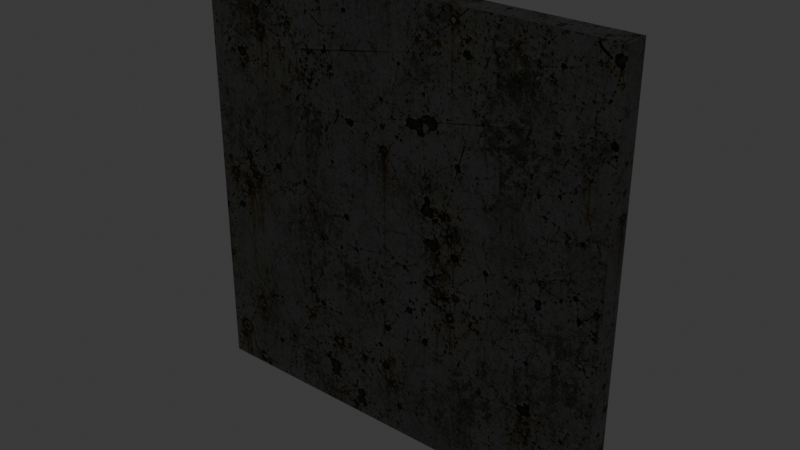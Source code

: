 # Source: panel.blend  (saved by Blender 5.2.45; exported with 4.5.12 LTS)
import bpy
from mathutils import Matrix  # noqa: F401  (used for matrix-valued properties, if any)

bpy.ops.wm.read_factory_settings(use_empty=True)
scene = bpy.context.scene
scene.name = 'Scene'

# ---- collections
col_collection = bpy.data.collections.new('Collection'); scene.collection.children.link(col_collection)

# ---- images (referenced by path relative to the original .blend; pixels are not part of the script)
import os
ASSET_DIR = os.environ.get("B2B_ASSET_DIR", "")  # directory of the original .blend (textures are referenced by path, not embedded)
HERE = os.path.dirname(os.path.abspath(__file__))  # packed textures are extracted next to this script under _unpacked/

def load_image(name, relpath, width, height, colorspace="sRGB"):
    """Load a texture the original file referenced (path relative to the .blend, or extracted next to this script)."""
    p = next((c for c in (os.path.join(HERE, relpath), os.path.join(ASSET_DIR, relpath)) if relpath and os.path.exists(c)), "")
    if p:
        img = bpy.data.images.load(p, check_existing=True)
        img.name = name
    else:  # same state as the original file: an image datablock whose file is absent (Cycles renders it pink)
        img = bpy.data.images.new(name, width, height)
        img.source = "FILE"
        img.filepath = "//" + (relpath or name)
    img.colorspace_settings.name = colorspace
    return img
img_industrial_surface_png = load_image('industrial-surface.png', '_unpacked/industrial-surface.877fd4ee.png', 1254, 1254, 'sRGB')

# ---- materials (node trees are filled in below, after node groups)
mat_dark_structure = bpy.data.materials.new('dark-structure')
mat_dark_structure.diffuse_color = (0.1, 0.12, 0.125, 1.0)
mat_paint_1 = bpy.data.materials.new('paint-1')
mat_paint_1.diffuse_color = (0.675, 0.663, 0.602, 1.0)
mat_machined_alloy = bpy.data.materials.new('machined-alloy')
mat_machined_alloy.diffuse_color = (0.25, 0.28, 0.27, 1.0)

# ---- material node trees
mat_dark_structure.use_nodes = True; mat_dark_structure.node_tree.nodes.clear()
_N = mat_dark_structure.node_tree.nodes; _L = mat_dark_structure.node_tree.links
n0 = _N.new('ShaderNodeBsdfPrincipled'); n0.name = 'Principled BSDF'; n0.location = (-200, 100)
n0.inputs[1].default_value = 0.75
n0.inputs[2].default_value = 0.43
n0.inputs[10].default_value = 0.005
n1 = _N.new('ShaderNodeOutputMaterial'); n1.name = 'Material Output'; n1.location = (200, 100)
n2 = _N.new('ShaderNodeTexImage'); n2.name = 'Image Texture'; n2.location = (0, 0)
n2.image = img_industrial_surface_png
n3 = _N.new('ShaderNodeMixRGB'); n3.name = 'Mix (Legacy)'; n3.location = (0, 0)
n3.blend_type = 'MULTIPLY'
n3.inputs[0].default_value = 1.0
n3.inputs[2].default_value = (0.1, 0.12, 0.125, 1.0)
_L.new(n0.outputs[0], n1.inputs[0])
_L.new(n2.outputs[0], n3.inputs[1])
_L.new(n3.outputs[0], n0.inputs[0])
n1.is_active_output = True
mat_paint_1.use_nodes = True; mat_paint_1.node_tree.nodes.clear()
_N = mat_paint_1.node_tree.nodes; _L = mat_paint_1.node_tree.links
n0 = _N.new('ShaderNodeBsdfPrincipled'); n0.name = 'Principled BSDF'; n0.location = (-200, 100)
n0.inputs[1].default_value = 0.25
n0.inputs[2].default_value = 0.72
n0.inputs[10].default_value = 0.005
n1 = _N.new('ShaderNodeOutputMaterial'); n1.name = 'Material Output'; n1.location = (200, 100)
n2 = _N.new('ShaderNodeTexImage'); n2.name = 'Image Texture'; n2.location = (0, 0)
n2.image = img_industrial_surface_png
n3 = _N.new('ShaderNodeMixRGB'); n3.name = 'Mix (Legacy)'; n3.location = (0, 0)
n3.blend_type = 'MULTIPLY'
n3.inputs[0].default_value = 1.0
n3.inputs[2].default_value = (0.675, 0.663, 0.602, 1.0)
_L.new(n0.outputs[0], n1.inputs[0])
_L.new(n2.outputs[0], n3.inputs[1])
_L.new(n3.outputs[0], n0.inputs[0])
n1.is_active_output = True
mat_machined_alloy.use_nodes = True; mat_machined_alloy.node_tree.nodes.clear()
_N = mat_machined_alloy.node_tree.nodes; _L = mat_machined_alloy.node_tree.links
n0 = _N.new('ShaderNodeBsdfPrincipled'); n0.name = 'Principled BSDF'; n0.location = (-200, 100)
n0.inputs[1].default_value = 0.83
n0.inputs[2].default_value = 0.36
n0.inputs[10].default_value = 0.005
n1 = _N.new('ShaderNodeOutputMaterial'); n1.name = 'Material Output'; n1.location = (200, 100)
n2 = _N.new('ShaderNodeTexImage'); n2.name = 'Image Texture'; n2.location = (0, 0)
n2.image = img_industrial_surface_png
n3 = _N.new('ShaderNodeMixRGB'); n3.name = 'Mix (Legacy)'; n3.location = (0, 0)
n3.blend_type = 'MULTIPLY'
n3.inputs[0].default_value = 1.0
n3.inputs[2].default_value = (0.25, 0.28, 0.27, 1.0)
_L.new(n0.outputs[0], n1.inputs[0])
_L.new(n2.outputs[0], n3.inputs[1])
_L.new(n3.outputs[0], n0.inputs[0])
n1.is_active_output = True

# ---- world
world_world = bpy.data.worlds.new('World'); scene.world = world_world
world_world.use_nodes = True; world_world.node_tree.nodes.clear()
_N = world_world.node_tree.nodes; _L = world_world.node_tree.links
n0 = _N.new('ShaderNodeOutputWorld'); n0.name = 'World Output'; n0.location = (200, 100)
n1 = _N.new('ShaderNodeBackground'); n1.name = 'Background'; n1.location = (-200, 100)
n1.inputs[0].default_value = (0.05088, 0.05088, 0.05088, 1.0)
_L.new(n1.outputs[0], n0.inputs[0])
n0.is_active_output = True
world_world.color = (0.05088, 0.05088, 0.05088)
world_world.sun_shadow_jitter_overblur = 0.0

# ---- meshes
me_static_dark_structure = bpy.data.meshes.new('static/dark-structure')
me_static_dark_structure.from_pydata([(-9.9, -1.1, 9.9), (9.9, -1.1, 9.9), (9.9, 0.0, 9.9), (-9.9, 0.0, 9.9), (-9.9, 0.0, -9.9), (9.9, 0.0, -9.9), (9.9, -1.1, -9.9), (-9.9, -1.1, -9.9)], [], [(0, 1, 2, 3), (4, 5, 6, 7), (7, 6, 1, 0), (6, 5, 2, 1), (5, 4, 3, 2), (4, 7, 0, 3)])
_uv = me_static_dark_structure.uv_layers.new(name='surface-metres')
_uv.uv.foreach_set('vector', [-0.239, -0.02655, 0.239, -0.02655, 0.239, 0.0, -0.239, 0.0, -0.239, 0.0, 0.239, 0.0, 0.239, -0.02655, -0.239, -0.02655, -0.239, -0.239, 0.239, -0.239, 0.239, 0.239, -0.239, 0.239, -0.02655, -0.239, 0.0, -0.239, 0.0, 0.239, -0.02655, 0.239, 0.239, -0.239, -0.239, -0.239, -0.239, 0.239, 0.239, 0.239, 0.0, -0.239, -0.02655, -0.239, -0.02655, 0.239, 0.0, 0.239])
me_static_dark_structure.materials.append(mat_dark_structure)
me_static_dark_structure.update()
me_static_cladding_paint_1 = bpy.data.meshes.new('static/cladding-paint-1')
me_static_cladding_paint_1.from_pydata([(-9.624, 0.06, 9.624), (9.624, 0.06, 9.624), (9.624, 0.06, -9.624), (-9.624, 0.06, -9.624), (-9.624, 0.0, -9.624), (9.624, 0.0, -9.624), (9.624, 0.0, 9.624), (-9.624, 0.0, 9.624)], [], [(0, 1, 2, 3), (4, 5, 6, 7), (7, 6, 1, 0), (6, 5, 2, 1), (5, 4, 3, 2), (4, 7, 0, 3)])
_uv = me_static_cladding_paint_1.uv_layers.new(name='surface-metres')
_uv.uv.foreach_set('vector', [-0.2323, 0.2323, 0.2323, 0.2323, 0.2323, -0.2323, -0.2323, -0.2323, -0.2323, -0.2323, 0.2323, -0.2323, 0.2323, 0.2323, -0.2323, 0.2323, -0.2323, 0.0, 0.2323, 0.0, 0.2323, 0.001448, -0.2323, 0.001448, 0.0, 0.2323, 0.0, -0.2323, 0.001448, -0.2323, 0.001448, 0.2323, 0.2323, 0.0, -0.2323, 0.0, -0.2323, 0.001448, 0.2323, 0.001448, 0.0, -0.2323, 0.0, 0.2323, 0.001448, 0.2323, 0.001448, -0.2323])
me_static_cladding_paint_1.materials.append(mat_paint_1)
me_static_cladding_paint_1.update()
me_static_machined_alloy = bpy.data.meshes.new('static/machined-alloy')
me_static_machined_alloy.from_pydata([(-9.0, 0.02, -9.17), (-9.147, 0.02, -9.085), (-9.147, 0.13, -9.085), (-9.0, 0.13, -9.17), (-9.147, 0.02, -8.915), (-9.147, 0.13, -8.915), (-9.0, 0.02, -8.83), (-9.0, 0.13, -8.83), (-8.853, 0.02, -8.915), (-8.853, 0.13, -8.915), (-8.853, 0.02, -9.085), (-8.853, 0.13, -9.085), (-9.0, 0.02, 8.83), (-9.147, 0.02, 8.915), (-9.147, 0.13, 8.915), (-9.0, 0.13, 8.83), (-9.147, 0.02, 9.085), (-9.147, 0.13, 9.085), (-9.0, 0.02, 9.17), (-9.0, 0.13, 9.17), (-8.853, 0.02, 9.085), (-8.853, 0.13, 9.085), (-8.853, 0.02, 8.915), (-8.853, 0.13, 8.915), (9.0, 0.02, -9.17), (8.853, 0.02, -9.085), (8.853, 0.13, -9.085), (9.0, 0.13, -9.17), (8.853, 0.02, -8.915), (8.853, 0.13, -8.915), (9.0, 0.02, -8.83), (9.0, 0.13, -8.83), (9.147, 0.02, -8.915), (9.147, 0.13, -8.915), (9.147, 0.02, -9.085), (9.147, 0.13, -9.085), (9.0, 0.02, 8.83), (8.853, 0.02, 8.915), (8.853, 0.13, 8.915), (9.0, 0.13, 8.83), (8.853, 0.02, 9.085), (8.853, 0.13, 9.085), (9.0, 0.02, 9.17), (9.0, 0.13, 9.17), (9.147, 0.02, 9.085), (9.147, 0.13, 9.085), (9.147, 0.02, 8.915), (9.147, 0.13, 8.915)], [], [(0, 1, 2, 3), (1, 4, 5, 2), (4, 6, 7, 5), (6, 8, 9, 7), (8, 10, 11, 9), (10, 0, 3, 11), (10, 8, 6, 4, 1, 0), (3, 2, 5, 7, 9, 11), (12, 13, 14, 15), (13, 16, 17, 14), (16, 18, 19, 17), (18, 20, 21, 19), (20, 22, 23, 21), (22, 12, 15, 23), (22, 20, 18, 16, 13, 12), (15, 14, 17, 19, 21, 23), (24, 25, 26, 27), (25, 28, 29, 26), (28, 30, 31, 29), (30, 32, 33, 31), (32, 34, 35, 33), (34, 24, 27, 35), (34, 32, 30, 28, 25, 24), (27, 26, 29, 31, 33, 35), (36, 37, 38, 39), (37, 40, 41, 38), (40, 42, 43, 41), (42, 44, 45, 43), (44, 46, 47, 45), (46, 36, 39, 47), (46, 44, 42, 40, 37, 36), (39, 38, 41, 43, 45, 47)])
_uv = me_static_machined_alloy.uv_layers.new(name='surface-metres')
_uv.uv.foreach_set('vector', [-0.2172, 0.0004828, -0.2208, 0.0004828, -0.2208, 0.003138, -0.2172, 0.003138, 0.0004828, -0.2193, 0.0004828, -0.2152, 0.003138, -0.2152, 0.003138, -0.2193, -0.2208, 0.0004828, -0.2172, 0.0004828, -0.2172, 0.003138, -0.2208, 0.003138, -0.2172, 0.0004828, -0.2137, 0.0004828, -0.2137, 0.003138, -0.2172, 0.003138, 0.0004828, -0.2152, 0.0004828, -0.2193, 0.003138, -0.2193, 0.003138, -0.2152, -0.2137, 0.0004828, -0.2172, 0.0004828, -0.2172, 0.003138, -0.2137, 0.003138, -0.2137, -0.2193, -0.2137, -0.2152, -0.2172, -0.2131, -0.2208, -0.2152, -0.2208, -0.2193, -0.2172, -0.2213, -0.2172, -0.2213, -0.2208, -0.2193, -0.2208, -0.2152, -0.2172, -0.2131, -0.2137, -0.2152, -0.2137, -0.2193, -0.2172, 0.0004828, -0.2208, 0.0004828, -0.2208, 0.003138, -0.2172, 0.003138, 0.0004828, 0.2152, 0.0004828, 0.2193, 0.003138, 0.2193, 0.003138, 0.2152, -0.2208, 0.0004828, -0.2172, 0.0004828, -0.2172, 0.003138, -0.2208, 0.003138, -0.2172, 0.0004828, -0.2137, 0.0004828, -0.2137, 0.003138, -0.2172, 0.003138, 0.0004828, 0.2193, 0.0004828, 0.2152, 0.003138, 0.2152, 0.003138, 0.2193, -0.2137, 0.0004828, -0.2172, 0.0004828, -0.2172, 0.003138, -0.2137, 0.003138, -0.2137, 0.2152, -0.2137, 0.2193, -0.2172, 0.2213, -0.2208, 0.2193, -0.2208, 0.2152, -0.2172, 0.2131, -0.2172, 0.2131, -0.2208, 0.2152, -0.2208, 0.2193, -0.2172, 0.2213, -0.2137, 0.2193, -0.2137, 0.2152, 0.2172, 0.0004828, 0.2137, 0.0004828, 0.2137, 0.003138, 0.2172, 0.003138, 0.0004828, -0.2193, 0.0004828, -0.2152, 0.003138, -0.2152, 0.003138, -0.2193, 0.2137, 0.0004828, 0.2172, 0.0004828, 0.2172, 0.003138, 0.2137, 0.003138, 0.2172, 0.0004828, 0.2208, 0.0004828, 0.2208, 0.003138, 0.2172, 0.003138, 0.0004828, -0.2152, 0.0004828, -0.2193, 0.003138, -0.2193, 0.003138, -0.2152, 0.2208, 0.0004828, 0.2172, 0.0004828, 0.2172, 0.003138, 0.2208, 0.003138, 0.2208, -0.2193, 0.2208, -0.2152, 0.2172, -0.2131, 0.2137, -0.2152, 0.2137, -0.2193, 0.2172, -0.2213, 0.2172, -0.2213, 0.2137, -0.2193, 0.2137, -0.2152, 0.2172, -0.2131, 0.2208, -0.2152, 0.2208, -0.2193, 0.2172, 0.0004828, 0.2137, 0.0004828, 0.2137, 0.003138, 0.2172, 0.003138, 0.0004828, 0.2152, 0.0004828, 0.2193, 0.003138, 0.2193, 0.003138, 0.2152, 0.2137, 0.0004828, 0.2172, 0.0004828, 0.2172, 0.003138, 0.2137, 0.003138, 0.2172, 0.0004828, 0.2208, 0.0004828, 0.2208, 0.003138, 0.2172, 0.003138, 0.0004828, 0.2193, 0.0004828, 0.2152, 0.003138, 0.2152, 0.003138, 0.2193, 0.2208, 0.0004828, 0.2172, 0.0004828, 0.2172, 0.003138, 0.2208, 0.003138, 0.2208, 0.2152, 0.2208, 0.2193, 0.2172, 0.2213, 0.2137, 0.2193, 0.2137, 0.2152, 0.2172, 0.2131, 0.2172, 0.2131, 0.2137, 0.2152, 0.2137, 0.2193, 0.2172, 0.2213, 0.2208, 0.2193, 0.2208, 0.2152])
me_static_machined_alloy.materials.append(mat_machined_alloy)
me_static_machined_alloy.update()

# ---- objects
ob_panel = bpy.data.objects.new('panel', None)
ob_static_dark_structure = bpy.data.objects.new('static/dark-structure', me_static_dark_structure)
ob_static_cladding_paint_1 = bpy.data.objects.new('static/cladding-paint-1', me_static_cladding_paint_1)
ob_static_machined_alloy = bpy.data.objects.new('static/machined-alloy', me_static_machined_alloy)

# ---- transforms, parenting, visibility, modifiers, constraints
ob_panel.location = (0.0, 0.0, 0.0)
ob_static_dark_structure.parent = ob_panel
ob_static_dark_structure.location = (0.0, 0.0, 0.0)
ob_static_cladding_paint_1.parent = ob_panel
ob_static_cladding_paint_1.location = (0.0, 0.0, 0.0)
_m = ob_static_cladding_paint_1.modifiers.new('edge-highlight', 'BEVEL')
_m.width = 0.06
_m.width_pct = 0.06
_m = ob_static_cladding_paint_1.modifiers.new('weighted-normals', 'WEIGHTED_NORMAL')
_m.keep_sharp = True
ob_static_machined_alloy.parent = ob_panel
ob_static_machined_alloy.location = (0.0, 0.0, 0.0)

# ---- collection membership
col_collection.objects.link(ob_panel)
col_collection.objects.link(ob_static_dark_structure)
col_collection.objects.link(ob_static_cladding_paint_1)
col_collection.objects.link(ob_static_machined_alloy)

# ---- scene / render settings (as saved in the file)
scene.frame_start = 1; scene.frame_end = 250; scene.frame_set(1)
scene.render.engine = 'BLENDER_EEVEE_NEXT'
scene.render.bake_bias = 0.0
scene.render.bake_samples = 0
scene.render.compositor_device = 'GPU'
scene.eevee.use_volume_custom_range = False
scene.eevee.fast_gi_thickness_near = 0.1
scene.eevee.fast_gi_thickness_far = 0.0
scene.eevee.ray_tracing_options.screen_trace_thickness = 0.1
bpy.context.view_layer.update()

# ---- added for rendering (the .blend has no active camera and no usable light): camera, sun
cam_auto = bpy.data.cameras.new('AutoCamera')
cam_auto.lens = 50.0
cam_auto.sensor_width = 36.0
cam_auto.clip_end = 1000.0
ob_auto_camera = bpy.data.objects.new('AutoCamera', cam_auto)
scene.collection.objects.link(ob_auto_camera)
ob_auto_camera.location = (25.9326, -31.6041, 20.7461)
ob_auto_camera.rotation_euler = (1.09748, -7.21219e-08, 0.694738)
scene.camera = ob_auto_camera
light_auto_sun = bpy.data.lights.new('AutoSun', 'SUN')
light_auto_sun.energy = 3.0
light_auto_sun.angle = 0.0523599
ob_auto_sun = bpy.data.objects.new('AutoSun', light_auto_sun)
scene.collection.objects.link(ob_auto_sun)
ob_auto_sun.rotation_euler = (0.872665, 0.174533, 0.523599)
bpy.context.view_layer.update()
